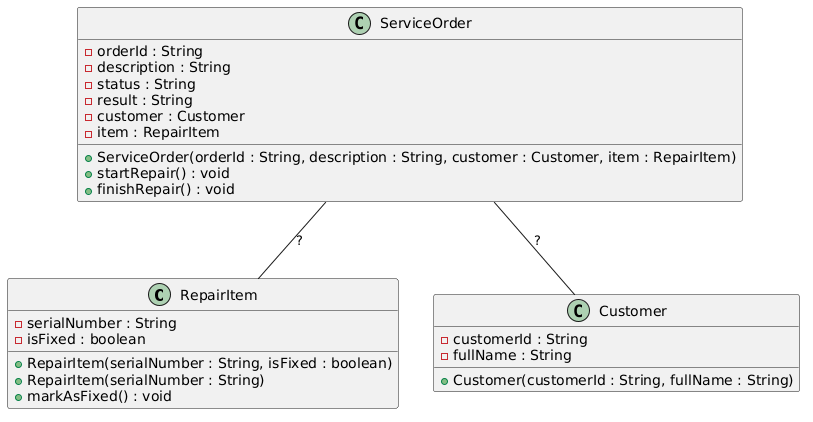

The diagram above was rendered by PlantUML. Its source (embedded in the PNG):
@startuml
class RepairItem {
  -serialNumber : String
  -isFixed : boolean
  +RepairItem(serialNumber : String, isFixed : boolean)
  +RepairItem(serialNumber : String)
  +markAsFixed() : void
}

class Customer {
  -customerId : String
  -fullName : String
  +Customer(customerId : String, fullName : String)
}

class ServiceOrder {
  -orderId : String
  -description : String
  -status : String
  -result : String
  -customer : Customer
  -item : RepairItem
  +ServiceOrder(orderId : String, description : String, customer : Customer, item : RepairItem)
  +startRepair() : void
  +finishRepair() : void
}

ServiceOrder -- Customer : "?"
ServiceOrder -- RepairItem : "?"
@enduml